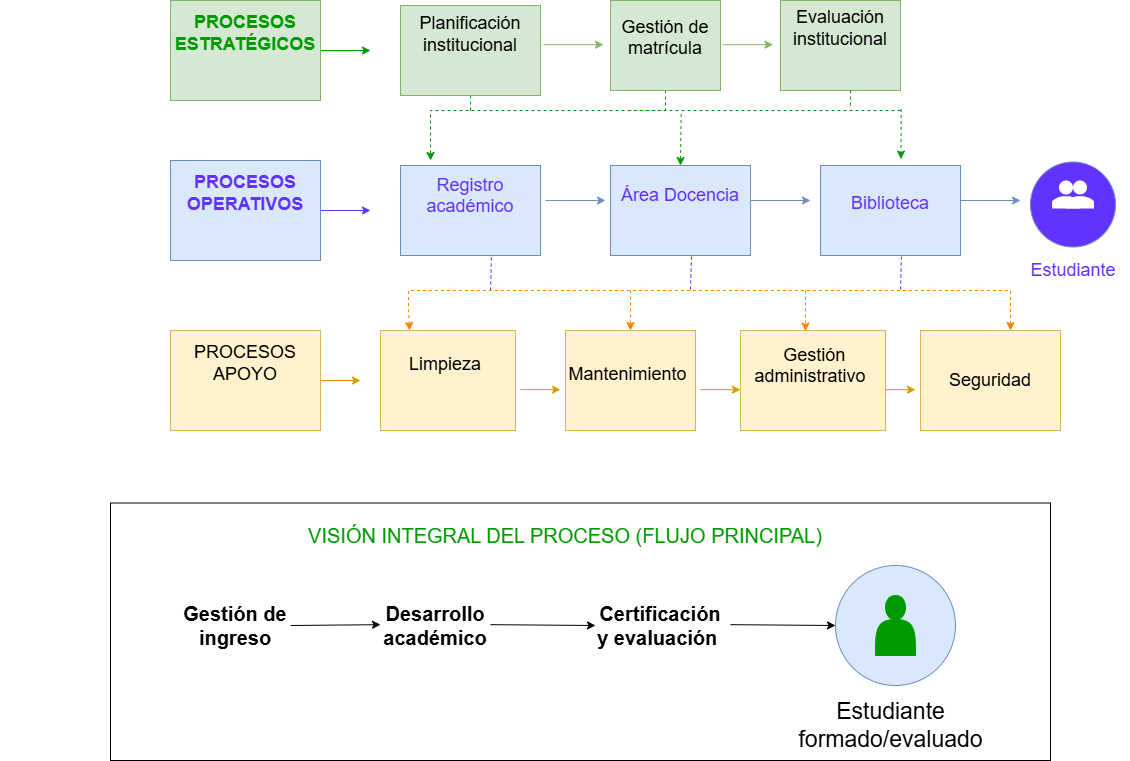

The diagram above was exported from draw.io. Its source (the exported page's mxGraphModel, read from the mxfile embedded in the PNG):
<mxGraphModel dx="2554" dy="936" grid="1" gridSize="10" guides="1" tooltips="1" connect="1" arrows="1" fold="1" page="1" pageScale="1" pageWidth="850" pageHeight="1100" math="0" shadow="0">
  <root>
    <mxCell id="0" />
    <mxCell id="1" parent="0" />
    <mxCell id="LAEt3wq8pqa9Xel9msmB-1" edge="1" parent="1" source="ASXMriVoXA8d6orgYPPE-1" style="edgeStyle=orthogonalEdgeStyle;rounded=0;orthogonalLoop=1;jettySize=auto;html=1;exitX=1;exitY=0.5;exitDx=0;exitDy=0;strokeColor=#009900;">
      <mxGeometry relative="1" as="geometry">
        <mxPoint x="200" y="80" as="targetPoint" />
      </mxGeometry>
    </mxCell>
    <mxCell id="ASXMriVoXA8d6orgYPPE-1" parent="1" style="rounded=0;whiteSpace=wrap;html=1;fillColor=#d5e8d4;strokeColor=#82b366;" value="&lt;font style=&quot;color: rgb(0, 153, 0); font-size: 18px;&quot;&gt;&lt;b&gt;PROCESOS ESTRATÉGICOS&lt;/b&gt;&lt;/font&gt;&lt;div&gt;&lt;b&gt;&lt;font size=&quot;3&quot;&gt;&lt;br&gt;&lt;/font&gt;&lt;/b&gt;&lt;/div&gt;&lt;div&gt;&lt;br&gt;&lt;/div&gt;" vertex="1">
      <mxGeometry height="100" width="150" y="30" as="geometry" />
    </mxCell>
    <mxCell id="LAEt3wq8pqa9Xel9msmB-13" edge="1" parent="1" source="LAEt3wq8pqa9Xel9msmB-2" style="edgeStyle=orthogonalEdgeStyle;rounded=0;orthogonalLoop=1;jettySize=auto;html=1;exitX=0.5;exitY=1;exitDx=0;exitDy=0;endArrow=none;endFill=0;strokeColor=#009900;dashed=1;">
      <mxGeometry relative="1" as="geometry">
        <mxPoint x="300.1111111111111" y="140" as="targetPoint" />
      </mxGeometry>
    </mxCell>
    <mxCell id="LAEt3wq8pqa9Xel9msmB-2" parent="1" style="rounded=0;whiteSpace=wrap;html=1;fillColor=#d5e8d4;strokeColor=#82b366;" value="&lt;font style=&quot;font-size: 18px;&quot;&gt;Planificación institucional&lt;/font&gt;&lt;div&gt;&lt;span style=&quot;font-size: 14px;&quot;&gt;&lt;br&gt;&lt;/span&gt;&lt;div&gt;&lt;br&gt;&lt;/div&gt;&lt;/div&gt;" vertex="1">
      <mxGeometry height="90" width="140" x="230" y="35" as="geometry" />
    </mxCell>
    <mxCell id="LAEt3wq8pqa9Xel9msmB-14" edge="1" parent="1" source="LAEt3wq8pqa9Xel9msmB-3" style="edgeStyle=orthogonalEdgeStyle;rounded=0;orthogonalLoop=1;jettySize=auto;html=1;exitX=0.5;exitY=1;exitDx=0;exitDy=0;endArrow=none;endFill=0;strokeColor=#009900;dashed=1;">
      <mxGeometry relative="1" as="geometry">
        <mxPoint x="460.1111111111111" y="140" as="targetPoint" />
      </mxGeometry>
    </mxCell>
    <mxCell id="LAEt3wq8pqa9Xel9msmB-3" parent="1" style="rounded=0;whiteSpace=wrap;html=1;fillColor=#d5e8d4;strokeColor=#82b366;" value="&lt;font style=&quot;font-size: 18px;&quot;&gt;Gestión de matrícula&lt;/font&gt;&lt;div&gt;&lt;br&gt;&lt;/div&gt;" vertex="1">
      <mxGeometry height="90" width="110" x="440" y="30" as="geometry" />
    </mxCell>
    <mxCell id="LAEt3wq8pqa9Xel9msmB-19" edge="1" parent="1" style="edgeStyle=orthogonalEdgeStyle;rounded=0;orthogonalLoop=1;jettySize=auto;html=1;entryX=0.374;entryY=-0.053;entryDx=0;entryDy=0;entryPerimeter=0;dashed=1;strokeColor=#009900;">
      <mxGeometry relative="1" as="geometry">
        <Array as="points">
          <mxPoint x="259.67" y="140" />
        </Array>
        <mxPoint x="730" y="140" as="sourcePoint" />
        <mxPoint x="260.0299999999999" y="190.00000000000003" as="targetPoint" />
      </mxGeometry>
    </mxCell>
    <mxCell id="F6pwesU0Jh8V0lqv9agH-8" edge="1" parent="1" source="F6pwesU0Jh8V0lqv9agH-1" style="edgeStyle=orthogonalEdgeStyle;rounded=0;orthogonalLoop=1;jettySize=auto;html=1;exitX=1;exitY=0.5;exitDx=0;exitDy=0;fillColor=#ffe6cc;strokeColor=#d79b00;">
      <mxGeometry relative="1" as="geometry">
        <mxPoint x="190" y="410" as="targetPoint" />
      </mxGeometry>
    </mxCell>
    <mxCell id="F6pwesU0Jh8V0lqv9agH-1" parent="1" style="rounded=0;whiteSpace=wrap;html=1;fillColor=#fff2cc;strokeColor=#d6b656;" value="&lt;font style=&quot;color: rgb(0, 0, 0); font-size: 18px;&quot;&gt;PROCESOS APOYO&lt;/font&gt;&lt;div&gt;&lt;font style=&quot;color: rgb(255, 181, 112);&quot; size=&quot;3&quot;&gt;&lt;br&gt;&lt;/font&gt;&lt;/div&gt;&lt;div&gt;&lt;br&gt;&lt;/div&gt;" vertex="1">
      <mxGeometry height="100" width="150" y="360" as="geometry" />
    </mxCell>
    <mxCell id="F6pwesU0Jh8V0lqv9agH-2" parent="1" style="rounded=0;whiteSpace=wrap;html=1;fillColor=#fff2cc;strokeColor=#d6b656;" value="&lt;font style=&quot;font-size: 18px;&quot;&gt;Limpieza&amp;nbsp;&lt;/font&gt;&lt;div&gt;&lt;font style=&quot;font-size: 14px;&quot;&gt;&lt;br&gt;&lt;/font&gt;&lt;/div&gt;&lt;div&gt;&lt;br&gt;&lt;/div&gt;" vertex="1">
      <mxGeometry height="100" width="135" x="210" y="360" as="geometry" />
    </mxCell>
    <mxCell id="F6pwesU0Jh8V0lqv9agH-9" parent="1" style="rounded=0;whiteSpace=wrap;html=1;fillColor=#fff2cc;strokeColor=#d6b656;" value="&lt;div&gt;&lt;span style=&quot;font-size: 14px;&quot;&gt;&lt;br&gt;&lt;/span&gt;&lt;/div&gt;&lt;div&gt;&lt;font style=&quot;font-size: 18px;&quot;&gt;Mantenimiento&amp;nbsp;&lt;/font&gt;&lt;/div&gt;&lt;div&gt;&lt;font style=&quot;font-size: 12px;&quot;&gt;&lt;br&gt;&lt;/font&gt;&lt;/div&gt;&lt;div&gt;&lt;br&gt;&lt;/div&gt;" vertex="1">
      <mxGeometry height="100" width="130" x="395" y="360" as="geometry" />
    </mxCell>
    <mxCell id="F6pwesU0Jh8V0lqv9agH-10" parent="1" style="rounded=0;whiteSpace=wrap;html=1;fillColor=#fff2cc;strokeColor=#d6b656;" value="&lt;div&gt;&lt;span style=&quot;background-color: transparent; color: light-dark(rgb(0, 0, 0), rgb(255, 255, 255));&quot;&gt;&lt;b&gt;&amp;nbsp;&lt;/b&gt;&lt;font style=&quot;font-size: 18px;&quot;&gt;Gestión administrativo&amp;nbsp;&lt;/font&gt;&lt;/span&gt;&lt;/div&gt;&lt;div&gt;&lt;font style=&quot;font-size: 12px;&quot;&gt;&lt;br&gt;&lt;/font&gt;&lt;/div&gt;&lt;div&gt;&lt;br&gt;&lt;/div&gt;" vertex="1">
      <mxGeometry height="100" width="145" x="570" y="360" as="geometry" />
    </mxCell>
    <mxCell id="F6pwesU0Jh8V0lqv9agH-12" parent="1" style="rounded=0;whiteSpace=wrap;html=1;fillColor=#fff2cc;strokeColor=#d6b656;" value="&lt;br&gt;&lt;div&gt;&lt;font style=&quot;font-size: 18px;&quot;&gt;Seguridad&lt;/font&gt;&lt;/div&gt;&lt;div&gt;&lt;br&gt;&lt;/div&gt;" vertex="1">
      <mxGeometry height="100" width="140" x="750" y="360" as="geometry" />
    </mxCell>
    <mxCell id="LAEt3wq8pqa9Xel9msmB-10" edge="1" parent="1" source="LAEt3wq8pqa9Xel9msmB-9" style="edgeStyle=orthogonalEdgeStyle;rounded=0;orthogonalLoop=1;jettySize=auto;html=1;exitX=1;exitY=0.5;exitDx=0;exitDy=0;strokeColor=#6232FF;">
      <mxGeometry relative="1" as="geometry">
        <mxPoint x="200" y="240" as="targetPoint" />
      </mxGeometry>
    </mxCell>
    <mxCell id="LAEt3wq8pqa9Xel9msmB-9" parent="1" style="rounded=0;whiteSpace=wrap;html=1;fillColor=#dae8fc;strokeColor=#6c8ebf;" value="&lt;font style=&quot;color: rgb(98, 50, 255); font-size: 18px;&quot;&gt;&lt;b&gt;PROCESOS OPERATIVOS&lt;/b&gt;&lt;/font&gt;&lt;div&gt;&lt;font style=&quot;color: rgb(98, 50, 255);&quot; size=&quot;3&quot;&gt;&lt;b&gt;&lt;br&gt;&lt;/b&gt;&lt;/font&gt;&lt;/div&gt;&lt;div&gt;&lt;br&gt;&lt;/div&gt;" vertex="1">
      <mxGeometry height="100" width="150" y="190" as="geometry" />
    </mxCell>
    <mxCell id="LAEt3wq8pqa9Xel9msmB-11" parent="1" style="rounded=0;whiteSpace=wrap;html=1;fillColor=#dae8fc;strokeColor=#6c8ebf;" value="&lt;font style=&quot;color: rgb(98, 50, 255); font-size: 18px;&quot;&gt;Registro académico&lt;/font&gt;&lt;div&gt;&lt;font style=&quot;color: rgb(98, 50, 255);&quot;&gt;&lt;br&gt;&lt;/font&gt;&lt;/div&gt;&lt;div&gt;&lt;br&gt;&lt;/div&gt;" vertex="1">
      <mxGeometry height="90" width="140" x="230" y="195" as="geometry" />
    </mxCell>
    <mxCell id="F6pwesU0Jh8V0lqv9agH-13" parent="1" style="rounded=0;whiteSpace=wrap;html=1;fillColor=#dae8fc;strokeColor=#6c8ebf;" value="&lt;font style=&quot;color: rgb(98, 50, 255); font-size: 18px;&quot;&gt;Área Docencia&lt;/font&gt;&lt;div&gt;&lt;font style=&quot;color: rgb(98, 50, 255);&quot;&gt;&lt;br&gt;&lt;/font&gt;&lt;/div&gt;&lt;div&gt;&lt;br&gt;&lt;/div&gt;" vertex="1">
      <mxGeometry height="90" width="140" x="440" y="195" as="geometry" />
    </mxCell>
    <mxCell id="F6pwesU0Jh8V0lqv9agH-14" parent="1" style="rounded=0;whiteSpace=wrap;html=1;fillColor=#dae8fc;strokeColor=#6c8ebf;" value="&lt;font style=&quot;color: rgb(98, 50, 255); font-size: 18px;&quot;&gt;Biblioteca&lt;/font&gt;&lt;div&gt;&lt;br&gt;&lt;/div&gt;" vertex="1">
      <mxGeometry height="90" width="140" x="650" y="195" as="geometry" />
    </mxCell>
    <mxCell id="LAEt3wq8pqa9Xel9msmB-20" edge="1" parent="1" style="endArrow=classic;html=1;rounded=0;dashed=1;strokeColor=#009900;entryX=0.575;entryY=-0.071;entryDx=0;entryDy=0;entryPerimeter=0;" target="F6pwesU0Jh8V0lqv9agH-14" value="">
      <mxGeometry height="50" relative="1" width="50" as="geometry">
        <mxPoint x="730.64" y="138.51" as="sourcePoint" />
        <mxPoint x="730" y="203" as="targetPoint" />
      </mxGeometry>
    </mxCell>
    <mxCell id="LAEt3wq8pqa9Xel9msmB-30" parent="1" style="ellipse;whiteSpace=wrap;html=1;aspect=fixed;strokeColor=#6c8ebf;fillColor=#6232FF;" value="" vertex="1">
      <mxGeometry height="85" width="85" x="860" y="191.5" as="geometry" />
    </mxCell>
    <mxCell id="LAEt3wq8pqa9Xel9msmB-31" parent="1" style="html=1;dashed=0;aspect=fixed;verticalLabelPosition=bottom;verticalAlign=top;align=center;shape=mxgraph.gmdl.users;strokeColor=none;fillColor=#FFFFFF;shadow=0;sketch=0;" value="" vertex="1">
      <mxGeometry height="28" width="42" x="881.5" y="210" as="geometry" />
    </mxCell>
    <mxCell id="LAEt3wq8pqa9Xel9msmB-32" parent="1" style="text;html=1;whiteSpace=wrap;strokeColor=none;fillColor=none;align=center;verticalAlign=middle;rounded=0;" value="&lt;font style=&quot;color: rgb(98, 50, 255); font-size: 18px;&quot;&gt;Estudiante&lt;/font&gt;" vertex="1">
      <mxGeometry height="30" width="60" x="872.5" y="285" as="geometry" />
    </mxCell>
    <mxCell id="LAEt3wq8pqa9Xel9msmB-43" edge="1" parent="1" style="endArrow=none;html=1;rounded=0;entryX=0.65;entryY=1.011;entryDx=0;entryDy=0;entryPerimeter=0;strokeColor=#6232FF;endFill=0;dashed=1;" target="LAEt3wq8pqa9Xel9msmB-11" value="">
      <mxGeometry height="50" relative="1" width="50" as="geometry">
        <mxPoint x="320" y="320" as="sourcePoint" />
        <mxPoint x="370" y="270" as="targetPoint" />
      </mxGeometry>
    </mxCell>
    <mxCell id="F6pwesU0Jh8V0lqv9agH-19" edge="1" parent="1" style="endArrow=classic;html=1;rounded=0;strokeColor=#FF8000;dashed=1;entryX=0.448;entryY=0.005;entryDx=0;entryDy=0;entryPerimeter=0;" target="F6pwesU0Jh8V0lqv9agH-10" value="">
      <mxGeometry height="50" relative="1" width="50" as="geometry">
        <Array as="points" />
        <mxPoint x="635" y="320" as="sourcePoint" />
        <mxPoint x="608" y="350" as="targetPoint" />
      </mxGeometry>
    </mxCell>
    <mxCell id="LAEt3wq8pqa9Xel9msmB-52" edge="1" parent="1" style="endArrow=classic;html=1;rounded=0;strokeColor=#FF8000;dashed=1;entryX=0.5;entryY=0;entryDx=0;entryDy=0;" target="F6pwesU0Jh8V0lqv9agH-9" value="">
      <mxGeometry height="50" relative="1" width="50" as="geometry">
        <mxPoint x="460" y="320" as="sourcePoint" />
        <mxPoint x="460" y="350" as="targetPoint" />
      </mxGeometry>
    </mxCell>
    <mxCell id="LAEt3wq8pqa9Xel9msmB-53" parent="1" style="rounded=0;whiteSpace=wrap;html=1;" value="" vertex="1">
      <mxGeometry height="257.5" width="940" x="-60" y="532.5" as="geometry" />
    </mxCell>
    <mxCell id="LAEt3wq8pqa9Xel9msmB-54" parent="1" style="text;html=1;whiteSpace=wrap;strokeColor=none;fillColor=none;align=center;verticalAlign=middle;rounded=0;" value="&lt;font style=&quot;font-size: 20px;&quot;&gt;&lt;b&gt;Gestión de ingreso&lt;/b&gt;&lt;/font&gt;" vertex="1">
      <mxGeometry height="50" width="110" x="10" y="630" as="geometry" />
    </mxCell>
    <mxCell id="LAEt3wq8pqa9Xel9msmB-55" parent="1" style="text;html=1;whiteSpace=wrap;strokeColor=none;fillColor=none;align=center;verticalAlign=middle;rounded=0;" value="&lt;font style=&quot;font-size: 20px;&quot;&gt;&lt;b&gt;Desarrollo académico&lt;/b&gt;&lt;/font&gt;" vertex="1">
      <mxGeometry height="70" width="110" x="210" y="620" as="geometry" />
    </mxCell>
    <mxCell id="LAEt3wq8pqa9Xel9msmB-58" parent="1" style="text;html=1;whiteSpace=wrap;strokeColor=none;fillColor=none;align=center;verticalAlign=middle;rounded=0;" value="&lt;font style=&quot;font-size: 20px;&quot;&gt;&lt;b&gt;Certificación y evaluación&amp;nbsp;&lt;/b&gt;&lt;/font&gt;" vertex="1">
      <mxGeometry height="50" width="130" x="425" y="630" as="geometry" />
    </mxCell>
    <mxCell id="LAEt3wq8pqa9Xel9msmB-59" parent="1" style="text;html=1;whiteSpace=wrap;strokeColor=none;fillColor=none;align=center;verticalAlign=middle;rounded=0;" value="&lt;font style=&quot;font-size: 20px; color: rgb(0, 153, 0);&quot;&gt;VISIÓN INTEGRAL DEL PROCESO (FLUJO PRINCIPAL)&lt;/font&gt;" vertex="1">
      <mxGeometry height="30" width="1130" x="-170" y="550" as="geometry" />
    </mxCell>
    <mxCell id="LAEt3wq8pqa9Xel9msmB-60" parent="1" style="ellipse;whiteSpace=wrap;html=1;aspect=fixed;fillColor=#dae8fc;strokeColor=#6c8ebf;" value="" vertex="1">
      <mxGeometry height="120" width="120" x="665" y="595" as="geometry" />
    </mxCell>
    <mxCell id="LAEt3wq8pqa9Xel9msmB-62" parent="1" style="shape=actor;whiteSpace=wrap;html=1;strokeColor=#009900;fillColor=#009900;" value="" vertex="1">
      <mxGeometry height="60" width="40" x="705" y="625" as="geometry" />
    </mxCell>
    <mxCell id="LAEt3wq8pqa9Xel9msmB-68" parent="1" style="text;html=1;whiteSpace=wrap;strokeColor=none;fillColor=none;align=center;verticalAlign=middle;rounded=0;" value="&lt;font style=&quot;font-size: 23px;&quot;&gt;Estudiante formado/evaluado&lt;/font&gt;" vertex="1">
      <mxGeometry height="70" width="175" x="632.5" y="720" as="geometry" />
    </mxCell>
    <mxCell id="lzV7Xyn3yUbTXhJz5XjD-6" edge="1" parent="1" style="endArrow=classic;startArrow=classic;html=1;rounded=0;exitX=0.319;exitY=0;exitDx=0;exitDy=0;exitPerimeter=0;strokeColor=#FF8000;dashed=1;entryX=0.643;entryY=0;entryDx=0;entryDy=0;entryPerimeter=0;" target="F6pwesU0Jh8V0lqv9agH-12" value="">
      <mxGeometry height="50" relative="1" width="50" as="geometry">
        <Array as="points">
          <mxPoint x="238" y="340" />
          <mxPoint x="238" y="320" />
          <mxPoint x="548" y="320" />
          <mxPoint x="658" y="320" />
          <mxPoint x="840" y="320" />
        </Array>
        <mxPoint x="239.06500000000005" y="360" as="sourcePoint" />
        <mxPoint x="840" y="340" as="targetPoint" />
      </mxGeometry>
    </mxCell>
    <mxCell id="LAEt3wq8pqa9Xel9msmB-6" parent="1" style="rounded=0;whiteSpace=wrap;html=1;fillColor=#d5e8d4;strokeColor=#82b366;" value="&lt;font style=&quot;font-size: 18px;&quot;&gt;Evaluación institucional&lt;/font&gt;&lt;div&gt;&lt;b&gt;&lt;font size=&quot;3&quot;&gt;&lt;br&gt;&lt;/font&gt;&lt;/b&gt;&lt;div&gt;&lt;br&gt;&lt;/div&gt;&lt;/div&gt;" vertex="1">
      <mxGeometry height="90" width="120" x="610" y="30" as="geometry" />
    </mxCell>
    <mxCell id="MCLgSpMlQtpTWkmK_8Es-6" edge="1" parent="1" style="endArrow=classic;html=1;rounded=0;entryX=0;entryY=0.5;entryDx=0;entryDy=0;" target="LAEt3wq8pqa9Xel9msmB-60" value="">
      <mxGeometry height="50" relative="1" width="50" as="geometry">
        <mxPoint x="560" y="654.17" as="sourcePoint" />
        <mxPoint x="610" y="654.17" as="targetPoint" />
      </mxGeometry>
    </mxCell>
    <mxCell id="MCLgSpMlQtpTWkmK_8Es-9" edge="1" parent="1" style="endArrow=classic;html=1;rounded=0;entryX=0;entryY=0.5;entryDx=0;entryDy=0;" target="LAEt3wq8pqa9Xel9msmB-58" value="">
      <mxGeometry height="50" relative="1" width="50" as="geometry">
        <mxPoint x="320" y="654.17" as="sourcePoint" />
        <mxPoint x="370" y="654.17" as="targetPoint" />
      </mxGeometry>
    </mxCell>
    <mxCell id="MCLgSpMlQtpTWkmK_8Es-10" edge="1" parent="1" source="LAEt3wq8pqa9Xel9msmB-54" style="endArrow=classic;html=1;rounded=0;exitX=1;exitY=0.5;exitDx=0;exitDy=0;" value="">
      <mxGeometry height="50" relative="1" width="50" as="geometry">
        <mxPoint x="150" y="654.17" as="sourcePoint" />
        <mxPoint x="210" y="654.17" as="targetPoint" />
      </mxGeometry>
    </mxCell>
    <mxCell id="MCLgSpMlQtpTWkmK_8Es-12" edge="1" parent="1" style="endArrow=classic;html=1;rounded=0;entryX=0.424;entryY=-0.039;entryDx=0;entryDy=0;entryPerimeter=0;dashed=1;strokeColor=#009900;" value="">
      <mxGeometry height="50" relative="1" width="50" as="geometry">
        <mxPoint x="510.6400000000001" y="143.51" as="sourcePoint" />
        <mxPoint x="510" y="195" as="targetPoint" />
      </mxGeometry>
    </mxCell>
    <mxCell id="MCLgSpMlQtpTWkmK_8Es-20" edge="1" parent="1" style="endArrow=classic;html=1;rounded=0;fillColor=#dae8fc;strokeColor=#6c8ebf;" value="">
      <mxGeometry height="50" relative="1" width="50" as="geometry">
        <Array as="points">
          <mxPoint x="395" y="230" />
        </Array>
        <mxPoint x="375" y="230" as="sourcePoint" />
        <mxPoint x="435" y="230" as="targetPoint" />
      </mxGeometry>
    </mxCell>
    <mxCell id="MCLgSpMlQtpTWkmK_8Es-22" edge="1" parent="1" style="endArrow=classic;html=1;rounded=0;fillColor=#dae8fc;strokeColor=#6c8ebf;" value="">
      <mxGeometry height="50" relative="1" width="50" as="geometry">
        <mxPoint x="580" y="230" as="sourcePoint" />
        <mxPoint x="640" y="230" as="targetPoint" />
      </mxGeometry>
    </mxCell>
    <mxCell id="MCLgSpMlQtpTWkmK_8Es-23" edge="1" parent="1" style="endArrow=classic;html=1;rounded=0;fillColor=#dae8fc;strokeColor=#6c8ebf;" value="">
      <mxGeometry height="50" relative="1" width="50" as="geometry">
        <mxPoint x="790" y="230" as="sourcePoint" />
        <mxPoint x="850" y="230" as="targetPoint" />
      </mxGeometry>
    </mxCell>
    <mxCell id="MCLgSpMlQtpTWkmK_8Es-25" edge="1" parent="1" style="endArrow=classic;html=1;rounded=0;fillColor=#d5e8d4;strokeColor=#82b366;" value="">
      <mxGeometry height="50" relative="1" width="50" as="geometry">
        <mxPoint x="373" y="74.17000000000002" as="sourcePoint" />
        <mxPoint x="433" y="74.17000000000002" as="targetPoint" />
      </mxGeometry>
    </mxCell>
    <mxCell id="MCLgSpMlQtpTWkmK_8Es-27" edge="1" parent="1" style="endArrow=classic;html=1;rounded=0;fillColor=#d5e8d4;strokeColor=#82b366;" value="">
      <mxGeometry height="50" relative="1" width="50" as="geometry">
        <mxPoint x="552.5" y="74.17000000000002" as="sourcePoint" />
        <mxPoint x="602.5" y="74.17000000000002" as="targetPoint" />
      </mxGeometry>
    </mxCell>
    <mxCell id="MCLgSpMlQtpTWkmK_8Es-29" edge="1" parent="1" style="endArrow=classic;html=1;rounded=0;fillColor=#ffe6cc;strokeColor=#d79b00;" value="">
      <mxGeometry height="50" relative="1" width="50" as="geometry">
        <mxPoint x="350" y="419.17" as="sourcePoint" />
        <mxPoint x="390" y="419.17" as="targetPoint" />
      </mxGeometry>
    </mxCell>
    <mxCell id="MCLgSpMlQtpTWkmK_8Es-30" edge="1" parent="1" style="endArrow=classic;html=1;rounded=0;fillColor=#ffe6cc;strokeColor=#d79b00;" value="">
      <mxGeometry height="50" relative="1" width="50" as="geometry">
        <mxPoint x="530" y="419.17" as="sourcePoint" />
        <mxPoint x="570" y="419.17" as="targetPoint" />
      </mxGeometry>
    </mxCell>
    <mxCell id="MCLgSpMlQtpTWkmK_8Es-32" edge="1" parent="1" style="endArrow=classic;html=1;rounded=0;fillColor=#ffe6cc;strokeColor=#d79b00;" value="">
      <mxGeometry height="50" relative="1" width="50" as="geometry">
        <Array as="points">
          <mxPoint x="725" y="419.17" />
        </Array>
        <mxPoint x="715" y="419.17" as="sourcePoint" />
        <mxPoint x="745" y="419.17" as="targetPoint" />
      </mxGeometry>
    </mxCell>
    <mxCell id="EKOEpV6EI44h0g3nkNhx-2" edge="1" parent="1" style="endArrow=none;html=1;rounded=0;entryX=0.65;entryY=1.011;entryDx=0;entryDy=0;entryPerimeter=0;strokeColor=#6232FF;endFill=0;dashed=1;" value="">
      <mxGeometry height="50" relative="1" width="50" as="geometry">
        <mxPoint x="520" y="319" as="sourcePoint" />
        <mxPoint x="521" y="285" as="targetPoint" />
      </mxGeometry>
    </mxCell>
    <mxCell id="EKOEpV6EI44h0g3nkNhx-3" edge="1" parent="1" style="endArrow=none;html=1;rounded=0;entryX=0.65;entryY=1.011;entryDx=0;entryDy=0;entryPerimeter=0;strokeColor=#6232FF;endFill=0;dashed=1;" value="">
      <mxGeometry height="50" relative="1" width="50" as="geometry">
        <mxPoint x="730" y="319" as="sourcePoint" />
        <mxPoint x="731" y="285" as="targetPoint" />
      </mxGeometry>
    </mxCell>
    <mxCell id="EKOEpV6EI44h0g3nkNhx-4" edge="1" parent="1" style="edgeStyle=orthogonalEdgeStyle;rounded=0;orthogonalLoop=1;jettySize=auto;html=1;exitX=0.5;exitY=1;exitDx=0;exitDy=0;endArrow=none;endFill=0;strokeColor=#009900;dashed=1;">
      <mxGeometry relative="1" as="geometry">
        <mxPoint x="680" y="120" as="sourcePoint" />
        <mxPoint x="680.1111111111111" y="135" as="targetPoint" />
      </mxGeometry>
    </mxCell>
  </root>
</mxGraphModel>